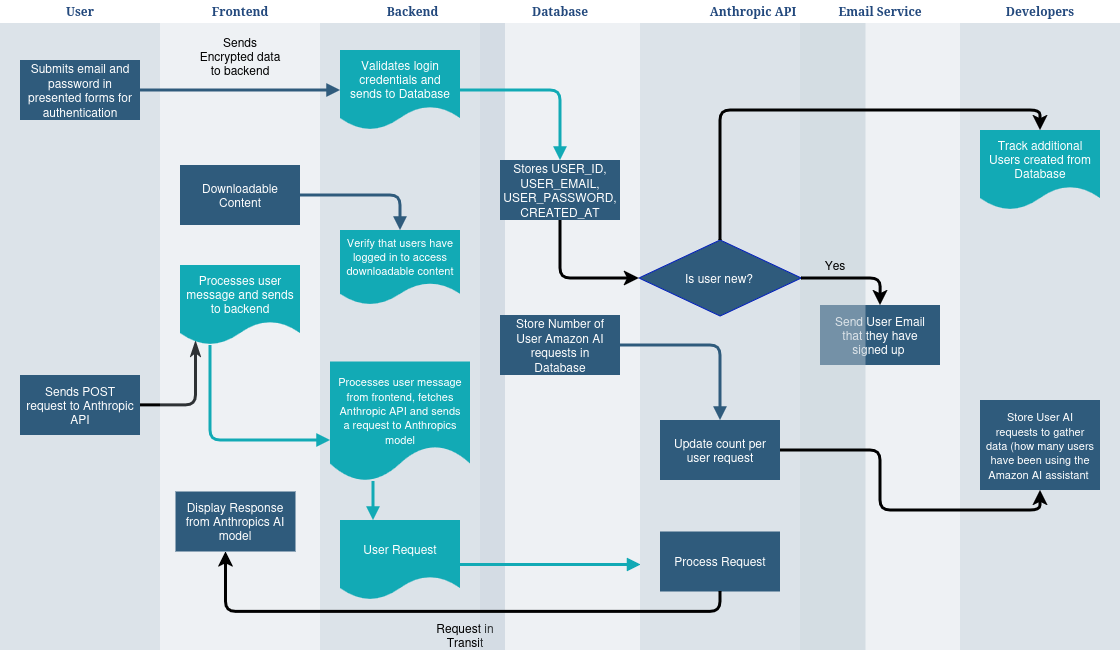

The diagram above was exported from draw.io. Its source (the exported page's mxGraphModel, read from the mxfile embedded in the PNG):
<mxGraphModel dx="1138" dy="681" grid="1" gridSize="10" guides="1" tooltips="1" connect="1" arrows="1" fold="1" page="1" pageScale="1" pageWidth="1169" pageHeight="827" background="#ffffff" math="0" shadow="0">
  <root>
    <mxCell id="0" />
    <mxCell id="1" parent="0" />
    <mxCell id="170" parent="1" style="swimlane;whiteSpace=wrap;fillColor=none;swimlaneFillColor=#BAC8D3;fontColor=#2F5B7C;fontFamily=Tahoma;html=1;strokeColor=none;opacity=50;startSize=23;" value="&lt;font style=&quot;color: light-dark(rgb(35, 73, 125), rgb(255, 255, 255));&quot;&gt;User&lt;/font&gt;" vertex="1">
      <mxGeometry height="650" width="160" x="24.5" y="88.5" as="geometry">
        <mxRectangle height="23" width="80" x="20" y="20" as="alternateBounds" />
      </mxGeometry>
    </mxCell>
    <mxCell id="171" parent="170" style="whiteSpace=wrap;shadow=0;fontColor=#FFFFFF;fontFamily=Helvetica;fontStyle=0;html=1;fontSize=12;plain-purple;strokeColor=none;fillColor=#2f5b7c;gradientColor=none;spacing=6;verticalAlign=middle;" value="Submits email and password in presented forms for authentication" vertex="1">
      <mxGeometry height="60" width="120" x="20" y="60" as="geometry" />
    </mxCell>
    <mxCell id="LzfJrtyh_8RqOnR95PX3-219" edge="1" parent="170" source="172" style="edgeStyle=orthogonalEdgeStyle;rounded=1;orthogonalLoop=1;jettySize=auto;html=1;exitX=1;exitY=0.5;exitDx=0;exitDy=0;curved=0;endArrow=classicThin;endFill=1;strokeColor=light-dark(#000000,#12AAB5);strokeWidth=3;">
      <mxGeometry relative="1" as="geometry">
        <mxPoint x="195.5" y="341.5" as="targetPoint" />
      </mxGeometry>
    </mxCell>
    <mxCell id="172" parent="170" style="whiteSpace=wrap;strokeColor=none;fillColor=#2f5b7c;shadow=0;fontColor=#FFFFFF;fontFamily=Helvetica;fontStyle=0;html=1;fontSize=12;spacing=6;verticalAlign=middle;" value="Sends POST request to Anthropic API" vertex="1">
      <mxGeometry height="60" width="120" x="20" y="375" as="geometry" />
    </mxCell>
    <mxCell id="176" parent="1" style="swimlane;whiteSpace=wrap;fillColor=none;swimlaneFillColor=#BAC8D3;fontColor=#2F5B7C;fontFamily=Tahoma;html=1;strokeColor=none;opacity=25;startSize=23;" value="&lt;font style=&quot;color: light-dark(rgb(35, 73, 125), rgb(255, 255, 255));&quot;&gt;Email Service&lt;/font&gt;" vertex="1">
      <mxGeometry height="650" width="160" x="824.5" y="88.5" as="geometry">
        <mxRectangle height="23" width="80" x="20" y="20" as="alternateBounds" />
      </mxGeometry>
    </mxCell>
    <mxCell id="179" parent="176" style="whiteSpace=wrap;strokeColor=none;fillColor=#2f5b7c;shadow=0;fontColor=#FFFFFF;fontFamily=Helvetica;fontStyle=0;html=1;fontSize=12;spacing=6;verticalAlign=middle;" value="Send User Email that they have signed up&amp;nbsp;" vertex="1">
      <mxGeometry height="60" width="120" x="20" y="305" as="geometry" />
    </mxCell>
    <mxCell id="180" parent="1" style="swimlane;whiteSpace=wrap;fillColor=none;swimlaneFillColor=#BAC8D3;fontColor=#2F5B7C;fontFamily=Tahoma;html=1;strokeColor=none;opacity=50;startSize=23;" value="&lt;font style=&quot;color: light-dark(rgb(35, 73, 125), rgb(255, 255, 255));&quot;&gt;Anthropic API&lt;/font&gt;" vertex="1">
      <mxGeometry height="650" width="225.5" x="664.5" y="88.5" as="geometry">
        <mxRectangle height="23" width="80" x="20" y="20" as="alternateBounds" />
      </mxGeometry>
    </mxCell>
    <mxCell id="182" parent="180" style="whiteSpace=wrap;strokeColor=none;fillColor=#2f5b7c;shadow=0;fontColor=#FFFFFF;fontFamily=Helvetica;fontStyle=0;html=1;fontSize=12;spacing=6;verticalAlign=middle;" value="Update count per user request" vertex="1">
      <mxGeometry height="60" width="120" x="20" y="420" as="geometry" />
    </mxCell>
    <mxCell id="LzfJrtyh_8RqOnR95PX3-220" parent="180" style="whiteSpace=wrap;strokeColor=none;fillColor=#2f5b7c;shadow=0;fontColor=#FFFFFF;fontFamily=Helvetica;fontStyle=0;html=1;fontSize=12;spacing=6;verticalAlign=middle;" value="Process Request" vertex="1">
      <mxGeometry height="60" width="120" x="20" y="531.5" as="geometry" />
    </mxCell>
    <mxCell id="LzfJrtyh_8RqOnR95PX3-227" parent="180" style="rhombus;whiteSpace=wrap;html=1;fillColor=#2F5B7C;fontColor=#ffffff;strokeColor=#001DBC;" value="Is user new?" vertex="1">
      <mxGeometry height="76" width="162.25" x="-1.12" y="240" as="geometry" />
    </mxCell>
    <mxCell id="LzfJrtyh_8RqOnR95PX3-230" parent="180" style="text;html=1;whiteSpace=wrap;strokeColor=none;fillColor=none;align=center;verticalAlign=middle;rounded=0;" value="Yes" vertex="1">
      <mxGeometry height="30" width="60" x="165.5" y="250.5" as="geometry" />
    </mxCell>
    <mxCell id="183" parent="1" style="swimlane;whiteSpace=wrap;fillColor=none;swimlaneFillColor=#BAC8D3;fontColor=#2F5B7C;fontFamily=Tahoma;html=1;strokeColor=none;opacity=25;startSize=23;" value="&lt;font style=&quot;color: light-dark(rgb(35, 73, 125), rgb(255, 255, 255));&quot;&gt;Frontend&lt;/font&gt;" vertex="1">
      <mxGeometry height="650" width="160" x="184.5" y="88.5" as="geometry">
        <mxRectangle height="23" width="80" x="20" y="20" as="alternateBounds" />
      </mxGeometry>
    </mxCell>
    <mxCell id="184" parent="183" style="whiteSpace=wrap;shadow=0;fontColor=#FFFFFF;fontFamily=Helvetica;fontStyle=0;html=1;fontSize=12;plain-purple;strokeColor=none;fillColor=#2f5b7c;gradientColor=none;spacing=6;verticalAlign=middle;" value="Downloadable Content" vertex="1">
      <mxGeometry height="60" width="120" x="20" y="165" as="geometry" />
    </mxCell>
    <mxCell id="185" parent="183" style="shape=document;whiteSpace=wrap;verticalAlign=middle;strokeColor=none;fillColor=#12aab5;shadow=0;fontColor=#FFFFFF;fontFamily=Helvetica;fontStyle=0;html=1;fontSize=12;spacing=6;spacingBottom=22;" value="&lt;font color=&quot;#ffffff&quot;&gt;Processes user message and sends to backend&lt;/font&gt;" vertex="1">
      <mxGeometry height="80" width="120" x="20" y="265" as="geometry" />
    </mxCell>
    <mxCell id="LzfJrtyh_8RqOnR95PX3-217" parent="183" style="text;html=1;whiteSpace=wrap;strokeColor=none;fillColor=none;align=center;verticalAlign=middle;rounded=0;" value="Sends Encrypted data to backend" vertex="1">
      <mxGeometry height="30" width="89.75" x="35.13" y="41.5" as="geometry" />
    </mxCell>
    <mxCell id="LzfJrtyh_8RqOnR95PX3-223" parent="183" style="whiteSpace=wrap;strokeColor=none;fillColor=#2f5b7c;shadow=0;fontColor=#FFFFFF;fontFamily=Helvetica;fontStyle=0;html=1;fontSize=12;spacing=6;verticalAlign=middle;" value="Display Response from Anthropics AI model" vertex="1">
      <mxGeometry height="60" width="120" x="15.5" y="491.5" as="geometry" />
    </mxCell>
    <mxCell id="187" parent="1" style="swimlane;whiteSpace=wrap;fillColor=none;swimlaneFillColor=#BAC8D3;fontColor=#2F5B7C;fontFamily=Tahoma;html=1;strokeColor=none;opacity=50;" value="&lt;font style=&quot;color: light-dark(rgb(35, 73, 125), rgb(255, 255, 255));&quot;&gt;Backend&lt;/font&gt;" vertex="1">
      <mxGeometry height="650" width="185" x="344.5" y="88.5" as="geometry">
        <mxRectangle height="23" width="80" x="20" y="20" as="alternateBounds" />
      </mxGeometry>
    </mxCell>
    <mxCell id="188" parent="187" style="shape=document;whiteSpace=wrap;verticalAlign=middle;strokeColor=none;fillColor=#12aab5;shadow=0;fontColor=#FFFFFF;fontFamily=Helvetica;fontStyle=0;html=1;fontSize=12;spacing=6;spacingBottom=22;" value="Validates login credentials and sends to Database" vertex="1">
      <mxGeometry height="80" width="120" x="20" y="50" as="geometry" />
    </mxCell>
    <mxCell id="189" parent="187" style="shape=document;whiteSpace=wrap;verticalAlign=middle;strokeColor=none;fillColor=#12aab5;shadow=0;fontColor=#FFFFFF;fontFamily=Helvetica;fontStyle=0;html=1;fontSize=12;spacing=6;spacingBottom=22;" value="&lt;font style=&quot;font-size: 11px;&quot;&gt;Verify that users have logged in to access downloadable content&lt;/font&gt;" vertex="1">
      <mxGeometry height="75" width="120" x="20" y="230" as="geometry" />
    </mxCell>
    <mxCell id="190" parent="187" style="shape=document;whiteSpace=wrap;strokeColor=none;fillColor=#12aab5;shadow=0;fontColor=#FFFFFF;fontFamily=Helvetica;fontStyle=0;html=1;fontSize=12;verticalAlign=middle;spacing=6;spacingBottom=22;" value="&lt;font style=&quot;font-size: 11px;&quot;&gt;Processes user message from frontend, fetches Anthropic API and sends a request to Anthropics model&lt;/font&gt;" vertex="1">
      <mxGeometry height="120" width="140" x="10" y="361.5" as="geometry" />
    </mxCell>
    <mxCell id="191" parent="187" style="shape=document;whiteSpace=wrap;verticalAlign=middle;strokeColor=none;fillColor=#12aab5;shadow=0;fontColor=#FFFFFF;fontFamily=Helvetica;fontStyle=0;html=1;fontSize=12;spacing=6;spacingBottom=22;" value="User Request" vertex="1">
      <mxGeometry height="80" width="120" x="20" y="520" as="geometry" />
    </mxCell>
    <mxCell id="192" edge="1" parent="187" source="190" style="edgeStyle=segmentEdgeStyle;strokeColor=#12AAB5;strokeWidth=3;html=1;endArrow=block;endFill=1;" target="191" value="">
      <mxGeometry height="100" relative="1" width="100" as="geometry">
        <Array as="points">
          <mxPoint x="53" y="501" />
          <mxPoint x="53" y="501" />
        </Array>
        <mxPoint x="-80" y="375" as="sourcePoint" />
        <mxPoint x="60" y="490" as="targetPoint" />
      </mxGeometry>
    </mxCell>
    <mxCell id="LzfJrtyh_8RqOnR95PX3-225" parent="187" style="text;html=1;whiteSpace=wrap;strokeColor=none;fillColor=none;align=center;verticalAlign=middle;rounded=0;" value="Request in Transit" vertex="1">
      <mxGeometry height="30" width="79.5" x="105.5" y="620" as="geometry" />
    </mxCell>
    <mxCell id="193" parent="1" style="swimlane;whiteSpace=wrap;fillColor=none;swimlaneFillColor=#BAC8D3;fontColor=#2F5B7C;fontFamily=Tahoma;html=1;strokeColor=none;opacity=25;startSize=23;" value="&lt;font style=&quot;color: light-dark(rgb(35, 73, 125), rgb(255, 255, 255));&quot;&gt;Database&lt;/font&gt;" vertex="1">
      <mxGeometry height="650" width="160" x="504.5" y="88.5" as="geometry">
        <mxRectangle height="23" width="80" x="20" y="20" as="alternateBounds" />
      </mxGeometry>
    </mxCell>
    <mxCell id="194" parent="193" style="whiteSpace=wrap;strokeColor=none;fillColor=#2f5b7c;shadow=0;fontColor=#FFFFFF;fontFamily=Helvetica;fontStyle=0;html=1;fontSize=12;spacing=6;verticalAlign=middle;" value="Stores USER_ID, USER_EMAIL, USER_PASSWORD, CREATED_AT" vertex="1">
      <mxGeometry height="60" width="120" x="20" y="160" as="geometry" />
    </mxCell>
    <mxCell id="195" parent="193" style="whiteSpace=wrap;strokeColor=none;fillColor=#2f5b7c;shadow=0;fontColor=#FFFFFF;fontFamily=Helvetica;fontStyle=0;html=1;fontSize=12;spacing=6;verticalAlign=middle;" value="Store Number of User Amazon AI requests in Database" vertex="1">
      <mxGeometry height="60" width="120" x="20" y="315" as="geometry" />
    </mxCell>
    <mxCell id="196" parent="1" style="swimlane;whiteSpace=wrap;fillColor=none;swimlaneFillColor=#BAC8D3;fontColor=#2F5B7C;fontFamily=Tahoma;html=1;strokeColor=none;opacity=50;" value="&lt;div&gt;&lt;font style=&quot;color: light-dark(rgb(35, 73, 125), rgb(255, 255, 255));&quot;&gt;Developers&lt;/font&gt;&lt;/div&gt;" vertex="1">
      <mxGeometry height="650" width="160" x="984.5" y="88.5" as="geometry">
        <mxRectangle height="23" width="80" x="20" y="20" as="alternateBounds" />
      </mxGeometry>
    </mxCell>
    <mxCell id="197" parent="196" style="shape=document;whiteSpace=wrap;verticalAlign=middle;strokeColor=none;fillColor=#12aab5;shadow=0;fontColor=#FFFFFF;fontFamily=Helvetica;fontStyle=0;html=1;fontSize=12;spacing=6;spacingBottom=22;" value="Track additional Users created from Database" vertex="1">
      <mxGeometry height="80" width="120" x="20" y="130" as="geometry" />
    </mxCell>
    <mxCell id="199" parent="196" style="whiteSpace=wrap;strokeColor=none;fillColor=#2f5b7c;shadow=0;fontColor=#FFFFFF;fontFamily=Helvetica;fontStyle=0;html=1;fontSize=12;spacing=6;verticalAlign=middle;" value="&lt;font style=&quot;font-size: 11px;&quot;&gt;Store User AI requests to gather data (how many users have been using the Amazon AI assistant&amp;nbsp;&lt;/font&gt;" vertex="1">
      <mxGeometry height="90" width="120" x="20" y="400" as="geometry" />
    </mxCell>
    <mxCell id="204" edge="1" parent="1" source="171" style="edgeStyle=segmentEdgeStyle;strokeColor=#2F5B7C;strokeWidth=3;html=1;endArrow=block;endFill=1;" target="188" value="">
      <mxGeometry height="100" width="100" x="164.5" y="178.5" as="geometry">
        <mxPoint x="174.5" y="188.5" as="sourcePoint" />
        <mxPoint x="274.5" y="263.5" as="targetPoint" />
      </mxGeometry>
    </mxCell>
    <mxCell id="205" edge="1" parent="1" source="185" style="edgeStyle=segmentEdgeStyle;strokeColor=#12AAB5;strokeWidth=3;html=1;endArrow=block;endFill=1;" target="190" value="">
      <mxGeometry height="100" width="100" x="234.5" y="433.5" as="geometry">
        <Array as="points">
          <mxPoint x="234.5" y="528.5" />
        </Array>
        <mxPoint x="384.5" y="818.5" as="sourcePoint" />
        <mxPoint x="484.5" y="718.5" as="targetPoint" />
      </mxGeometry>
    </mxCell>
    <mxCell id="206" edge="1" parent="1" source="191" style="edgeStyle=elbowEdgeStyle;elbow=vertical;strokeColor=#12AAB5;strokeWidth=3;html=1;endArrow=block;endFill=1;" value="">
      <mxGeometry height="100" width="100" x="484.5" y="623.5" as="geometry">
        <mxPoint x="544.5" y="618.5" as="sourcePoint" />
        <mxPoint x="665" y="653" as="targetPoint" />
      </mxGeometry>
    </mxCell>
    <mxCell id="207" edge="1" parent="1" source="184" style="edgeStyle=segmentEdgeStyle;strokeColor=#2F5B7C;strokeWidth=3;html=1;endArrow=block;endFill=1;" target="189" value="">
      <mxGeometry height="100" width="100" x="324.5" y="283.5" as="geometry">
        <Array as="points" />
        <mxPoint x="454.5" y="298.5" as="sourcePoint" />
        <mxPoint x="554.5" y="198.5" as="targetPoint" />
      </mxGeometry>
    </mxCell>
    <mxCell id="208" edge="1" parent="1" source="188" style="edgeStyle=segmentEdgeStyle;strokeColor=#12AAB5;strokeWidth=3;html=1;endArrow=block;endFill=1;" target="194" value="">
      <mxGeometry height="100" width="100" x="484.5" y="178.5" as="geometry">
        <mxPoint x="444.5" y="248.5" as="sourcePoint" />
        <mxPoint x="544.5" y="148.5" as="targetPoint" />
      </mxGeometry>
    </mxCell>
    <mxCell id="212" edge="1" parent="1" source="195" style="edgeStyle=segmentEdgeStyle;strokeColor=#2F5B7C;strokeWidth=3;html=1;endArrow=block;endFill=1;" target="182" value="">
      <mxGeometry height="100" width="100" x="644.5" y="433.5" as="geometry">
        <mxPoint x="514.5" y="588.5" as="sourcePoint" />
        <mxPoint x="614.5" y="488.5" as="targetPoint" />
      </mxGeometry>
    </mxCell>
    <mxCell id="LzfJrtyh_8RqOnR95PX3-224" edge="1" parent="1" source="LzfJrtyh_8RqOnR95PX3-220" style="edgeStyle=orthogonalEdgeStyle;rounded=1;orthogonalLoop=1;jettySize=auto;html=1;exitX=0.5;exitY=1;exitDx=0;exitDy=0;entryX=0.417;entryY=1;entryDx=0;entryDy=0;entryPerimeter=0;curved=0;strokeWidth=3;strokeColor=light-dark(#000000,#12AAB5);" target="LzfJrtyh_8RqOnR95PX3-223">
      <mxGeometry relative="1" as="geometry" />
    </mxCell>
    <mxCell id="LzfJrtyh_8RqOnR95PX3-228" edge="1" parent="1" source="194" style="edgeStyle=orthogonalEdgeStyle;rounded=1;orthogonalLoop=1;jettySize=auto;html=1;exitX=0.5;exitY=1;exitDx=0;exitDy=0;entryX=0;entryY=0.5;entryDx=0;entryDy=0;curved=0;strokeWidth=3;strokeColor=light-dark(#000000,#12AAB5);" target="LzfJrtyh_8RqOnR95PX3-227">
      <mxGeometry relative="1" as="geometry" />
    </mxCell>
    <mxCell id="LzfJrtyh_8RqOnR95PX3-229" edge="1" parent="1" source="LzfJrtyh_8RqOnR95PX3-227" style="edgeStyle=orthogonalEdgeStyle;rounded=1;orthogonalLoop=1;jettySize=auto;html=1;exitX=1;exitY=0.5;exitDx=0;exitDy=0;entryX=0.5;entryY=0;entryDx=0;entryDy=0;curved=0;strokeWidth=3;strokeColor=light-dark(#000000,#12AAB5);" target="179">
      <mxGeometry relative="1" as="geometry" />
    </mxCell>
    <mxCell id="LzfJrtyh_8RqOnR95PX3-231" edge="1" parent="1" source="182" style="edgeStyle=orthogonalEdgeStyle;rounded=1;orthogonalLoop=1;jettySize=auto;html=1;exitX=1;exitY=0.5;exitDx=0;exitDy=0;entryX=0.5;entryY=1;entryDx=0;entryDy=0;curved=0;strokeWidth=3;strokeColor=light-dark(#000000,#12AAB5);" target="199">
      <mxGeometry relative="1" as="geometry" />
    </mxCell>
    <mxCell id="LzfJrtyh_8RqOnR95PX3-232" edge="1" parent="1" source="LzfJrtyh_8RqOnR95PX3-227" style="edgeStyle=orthogonalEdgeStyle;rounded=1;orthogonalLoop=1;jettySize=auto;html=1;exitX=0.5;exitY=0;exitDx=0;exitDy=0;entryX=0.5;entryY=0;entryDx=0;entryDy=0;curved=0;strokeWidth=3;strokeColor=light-dark(#000000,#12AAB5);" target="197">
      <mxGeometry relative="1" as="geometry" />
    </mxCell>
  </root>
</mxGraphModel>